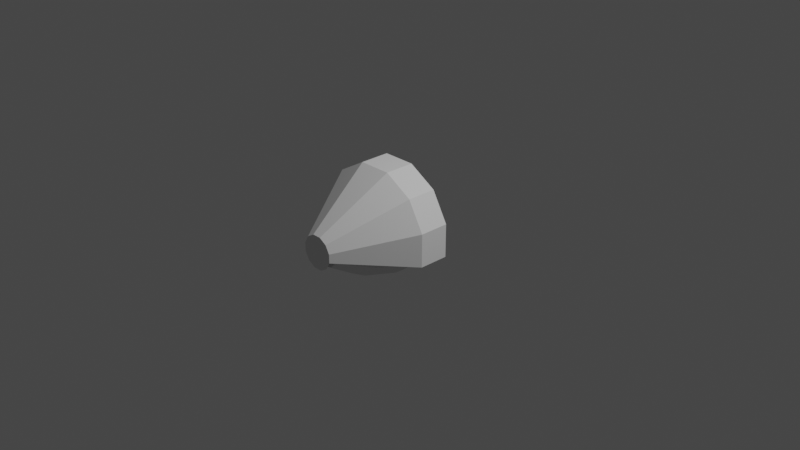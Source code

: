 # Source: command-125-orbit-iva-1.blend  (saved by Blender 3.1.7; exported with 4.5.12 LTS)
import bpy
from mathutils import Matrix  # noqa: F401  (used for matrix-valued properties, if any)

bpy.ops.wm.read_factory_settings(use_empty=True)
scene = bpy.context.scene
scene.name = 'Scene'

# ---- collections
col_collection = bpy.data.collections.new('Collection'); scene.collection.children.link(col_collection)
col_collider_collider = bpy.data.collections.new('collider:collider')  # instanced only; not linked into the scene

# ---- materials (node trees are filled in below, after node groups)
mat_ivadepth = bpy.data.materials.new('IVADepth')
mat_ivadepth.use_transparent_shadow = False

# ---- material node trees

# ---- world
world_world = bpy.data.worlds.new('World'); scene.world = world_world
world_world.use_nodes = True; world_world.node_tree.nodes.clear()
_N = world_world.node_tree.nodes; _L = world_world.node_tree.links
n0 = _N.new('ShaderNodeOutputWorld'); n0.name = 'World Output'; n0.location = (300, 300)
n1 = _N.new('ShaderNodeBackground'); n1.name = 'Background'; n1.location = (10, 300)
n1.inputs[0].default_value = (0.05088, 0.05088, 0.05088, 1.0)
_L.new(n1.outputs[0], n0.inputs[0])
n0.is_active_output = True
world_world.color = (0.05088, 0.05088, 0.05088)
world_world.use_sun_shadow = False
world_world.sun_shadow_jitter_overblur = 0.0

# ---- cameras
cam_camera = bpy.data.cameras.new('Camera')
cam_camera.clip_end = 100.0
cam_camera.ortho_scale = 7.314

# ---- lights
light_light = bpy.data.lights.new('Light', 'POINT')
light_light.transmission_factor = 0.0
light_light.energy = 1000.0
light_light.shadow_soft_size = 0.1
light_light.shadow_maximum_resolution = 0.006
light_light.use_absolute_resolution = True

# ---- meshes
me_cylinder = bpy.data.meshes.new('Cylinder')
me_cylinder.from_pydata([(0.1779, -0.3257, 0.664), (0.04746, -1.074, 0.1771), (0.4861, -0.3257, 0.4861), (0.1297, -1.074, 0.1297), (0.664, -0.3257, 0.1779), (0.1771, -1.074, 0.04746), (0.664, -0.3257, -0.1779), (0.1771, -1.074, -0.04746), (0.1297, -1.074, -0.1297), (0.04746, -1.074, -0.1771), (-0.04746, -1.074, -0.1771), (-0.1297, -1.074, -0.1297), (-0.664, -0.3257, -0.1779), (-0.1771, -1.074, -0.04746), (-0.664, -0.3257, 0.1779), (-0.1771, -1.074, 0.04746), (-0.4861, -0.3257, 0.4861), (-0.1297, -1.074, 0.1297), (-0.1779, -0.3257, 0.664), (-0.04746, -1.074, 0.1771), (0.1779, -0.002995, 0.664), (0.4861, -0.002995, 0.4861), (0.664, -0.002995, 0.1779), (0.664, -0.002995, -0.1779), (-0.664, -0.002995, -0.1779), (-0.664, -0.002995, 0.1779), (-0.4861, -0.002995, 0.4861), (-0.1779, -0.002995, 0.664)], [], [(0, 2, 3, 1), (2, 4, 5, 3), (4, 6, 7, 5), (12, 14, 15, 13), (14, 16, 17, 15), (3, 5, 7, 8, 9, 10, 11, 13, 15, 17, 19, 1), (16, 18, 19, 17), (18, 0, 1, 19), (16, 14, 25, 26), (4, 2, 21, 22), (18, 16, 26, 27), (2, 0, 20, 21), (6, 4, 22, 23), (14, 12, 24, 25), (0, 18, 27, 20)])
_uv = me_cylinder.uv_layers.new(name='UVMap')
_uv.uv.foreach_set('vector', [1.0, 0.5, 0.9167, 0.5, 0.9167, 1.0, 1.0, 1.0, 0.9167, 0.5, 0.8333, 0.5, 0.8333, 1.0, 0.9167, 1.0, 0.8333, 0.5, 0.75, 0.5, 0.75, 1.0, 0.8333, 1.0, 0.3333, 0.5, 0.25, 0.5, 0.25, 1.0, 0.3333, 1.0, 0.25, 0.5, 0.1667, 0.5, 0.1667, 1.0, 0.25, 1.0, 0.37, 0.4578, 0.4578, 0.37, 0.49, 0.25, 0.4578, 0.13, 0.37, 0.04215, 0.25, 0.01, 0.13, 0.04215, 0.04215, 0.13, 0.01, 0.25, 0.04215, 0.37, 0.13, 0.4578, 0.25, 0.49, 0.1667, 0.5, 0.08333, 0.5, 0.08333, 1.0, 0.1667, 1.0, 0.08333, 0.5, 7.451e-08, 0.5, 7.451e-08, 1.0, 0.08333, 1.0, 0.1667, 0.5, 0.25, 0.5, 0.25, 0.5, 0.1667, 0.5, 0.8333, 0.5, 0.9167, 0.5, 0.9167, 0.5, 0.8333, 0.5, 0.08333, 0.5, 0.1667, 0.5, 0.1667, 0.5, 0.08333, 0.5, 0.9167, 0.5, 1.0, 0.5, 1.0, 0.5, 0.9167, 0.5, 0.75, 0.5, 0.8333, 0.5, 0.8333, 0.5, 0.75, 0.5, 0.25, 0.5, 0.3333, 0.5, 0.3333, 0.5, 0.25, 0.5, 7.451e-08, 0.5, 0.08333, 0.5, 0.08333, 0.5, 7.451e-08, 0.5])
me_cylinder.materials.append(mat_ivadepth)
me_cylinder.use_remesh_fix_poles = True
me_cylinder.use_remesh_preserve_attributes = False
me_cylinder.update()
me_cylinder_001 = bpy.data.meshes.new('Cylinder.001')
me_cylinder_001.from_pydata([(-2.689e-08, 0.03163, 0.2944), (-1.323e-08, -0.3069, 0.5157), (0.1472, 0.03163, 0.2549), (0.1805, -0.3069, 0.4674), (0.2549, 0.03163, 0.1472), (0.4466, -0.3069, 0.2579), (0.2944, 0.03163, 1.385e-08), (0.2549, 0.03163, -0.1472), (0.4466, -0.3069, -0.2579), (0.1472, 0.03163, -0.2549), (-5.149e-08, 0.03163, -0.2944), (-5.832e-08, -0.3069, -0.3936), (-0.1472, 0.03163, -0.2549), (-0.2549, 0.03163, -0.1472), (-0.2944, 0.03163, 5.826e-08), (-0.5157, -0.3069, 3.608e-09), (-0.2549, 0.03163, 0.1472), (-0.1472, 0.03163, 0.2549), (-0.1805, -0.3069, 0.4674), (-1.893e-08, -0.6455, 0.3868), (0.1934, -0.6455, 0.3349), (0.3349, -0.6455, 0.1934), (0.3868, -0.6455, -5.178e-08), (0.3349, -0.6455, -0.1934), (0.1934, -0.6455, -0.3349), (-5.274e-08, -0.6455, -0.3868), (-0.1934, -0.6455, -0.3349), (-0.3349, -0.6455, -0.1934), (-0.3868, -0.6455, -5.678e-09), (-0.3349, -0.6455, 0.1934), (-0.1934, -0.6455, 0.3349), (-2.008e-08, -0.9824, 0.1818), (0.0909, -0.9824, 0.1574), (0.1574, -0.9824, 0.0909), (0.1818, -0.9824, -4.145e-08), (0.1574, -0.9824, -0.0909), (0.0909, -0.9824, -0.1574), (-3.598e-08, -0.9824, -0.1818), (-0.0909, -0.9824, -0.1574), (-0.1574, -0.9824, -0.0909), (-0.1818, -0.9824, -1.978e-08), (-0.1574, -0.9824, 0.0909), (-0.0909, -0.9824, 0.1574), (-1.323e-08, 0.03163, 0.5157), (0.1805, 0.03163, 0.4674), (0.4466, 0.03163, 0.2579), (0.5157, 0.03163, 3.608e-09), (0.4466, 0.03163, -0.2579), (-5.832e-08, 0.03163, -0.3936), (-0.1805, 0.03163, 0.4674), (-2.689e-08, 0.1218, 0.2944), (0.1472, 0.1218, 0.2549), (0.2549, 0.1218, 0.1472), (0.2944, 0.1218, 1.385e-08), (0.2549, 0.1218, -0.1472), (0.1472, 0.1218, -0.2549), (-5.149e-08, 0.1218, -0.2944), (-0.1472, 0.1218, -0.2549), (-0.2549, 0.1218, -0.1472), (-0.2944, 0.1218, 5.826e-08), (-0.2549, 0.1218, 0.1472), (-0.1472, 0.1218, 0.2549), (0.2579, -0.2053, 0.4466), (0.2579, 0.03163, 0.4466), (0.5157, -0.3069, -5.787e-08), (0.281, 0.03163, -0.3936), (0.281, -0.3069, -0.3936), (-0.281, -0.3069, -0.3936), (-0.281, 0.03163, -0.3936), (-0.4466, 0.03163, -0.2579), (-0.4466, -0.3069, -0.2579), (-0.5157, 0.03163, 6.509e-08), (-0.4466, 0.03163, 0.2579), (-0.4466, -0.3069, 0.2579), (-0.2579, 0.03163, 0.4466), (-0.2579, -0.2053, 0.4466), (0.281, 0.03163, 0.2117), (0.281, -0.3069, 0.2117), (-0.281, 0.03163, 0.2117), (-0.281, -0.3069, 0.2117)], [], [(43, 44, 3, 1), (5, 3, 62), (65, 48, 11, 66), (48, 68, 67, 11), (44, 45, 63), (70, 27, 26, 67), (49, 18, 75, 74), (49, 43, 1, 18), (9, 55, 56, 10), (24, 36, 35, 23), (67, 26, 25, 11), (11, 25, 24, 66), (66, 24, 23, 8), (8, 23, 22, 64), (1, 19, 30, 18), (3, 20, 19, 1), (64, 22, 21, 5), (18, 30, 29, 73), (5, 21, 20, 3), (73, 29, 28, 15), (15, 28, 27, 70), (32, 33, 34, 35, 36, 37, 38, 39, 40, 41, 42, 31), (19, 31, 42, 30), (21, 33, 32, 20), (28, 40, 39, 27), (25, 37, 36, 24), (22, 34, 33, 21), (29, 41, 40, 28), (26, 38, 37, 25), (23, 35, 34, 22), (30, 42, 41, 29), (20, 32, 31, 19), (27, 39, 38, 26), (2, 44, 43, 0), (4, 45, 44, 2), (6, 46, 45, 4), (7, 47, 46, 6), (9, 65, 47, 7), (10, 48, 65, 9), (12, 68, 48, 10), (13, 69, 68, 12), (14, 71, 69, 13), (16, 72, 71, 14), (17, 49, 72, 16), (0, 43, 49, 17), (4, 52, 53, 6), (14, 59, 60, 16), (10, 56, 57, 12), (6, 53, 54, 7), (16, 60, 61, 17), (0, 50, 51, 2), (12, 57, 58, 13), (7, 54, 55, 9), (17, 61, 50, 0), (2, 51, 52, 4), (13, 58, 59, 14), (46, 47, 65), (73, 15, 67, 79), (71, 72, 78, 68), (64, 5, 77, 66), (72, 49, 74), (18, 73, 75), (3, 44, 63, 62), (44, 76, 77, 3), (76, 65, 66, 77), (68, 78, 79, 67), (78, 49, 18, 79), (8, 64, 66), (72, 74, 49, 78), (63, 45, 76, 44), (75, 73, 79, 18), (5, 62, 3, 77), (69, 71, 68), (15, 70, 67), (45, 46, 65, 76)])
_uv = me_cylinder_001.uv_layers.new(name='UVMap')
_uv.uv.foreach_set('vector', [1.0, 0.5, 0.9417, 0.5, 0.941, 1.0, 1.0, 1.0, 0.8333, 1.0, 0.941, 1.0, 0.9167, 1.0, 0.5846, 0.5, 0.5, 0.5, 0.5, 1.0, 0.5896, 1.0, 0.5, 0.5, 0.4154, 0.5, 0.4104, 1.0, 0.5, 1.0, 0.8375, 0.4695, 0.9578, 0.37, 0.87, 0.4578, 0.3333, 1.0, 0.3333, 1.0, 0.4167, 1.0, 0.4104, 1.0, 0.05833, 0.5, 0.05903, 1.0, 0.08333, 1.0, 0.08333, 0.5, 0.05833, 0.5, 7.451e-08, 0.5, 7.451e-08, 1.0, 0.05903, 1.0, 0.8185, 0.1314, 0.8185, 0.1314, 0.75, 0.113, 0.75, 0.113, 0.5833, 1.0, 0.5833, 1.0, 0.6667, 1.0, 0.6667, 1.0, 0.4104, 1.0, 0.4167, 1.0, 0.5, 1.0, 0.5, 1.0, 0.5, 1.0, 0.5, 1.0, 0.5833, 1.0, 0.5896, 1.0, 0.5896, 1.0, 0.5833, 1.0, 0.6667, 1.0, 0.6667, 1.0, 0.6667, 1.0, 0.6667, 1.0, 0.75, 1.0, 0.75, 1.0, 7.451e-08, 1.0, 7.451e-08, 1.0, 0.08333, 1.0, 0.05903, 1.0, 0.941, 1.0, 0.9167, 1.0, 1.0, 1.0, 1.0, 1.0, 0.75, 1.0, 0.75, 1.0, 0.8333, 1.0, 0.8333, 1.0, 0.05903, 1.0, 0.08333, 1.0, 0.1667, 1.0, 0.1667, 1.0, 0.8333, 1.0, 0.8333, 1.0, 0.9167, 1.0, 0.941, 1.0, 0.1667, 1.0, 0.1667, 1.0, 0.25, 1.0, 0.25, 1.0, 0.25, 1.0, 0.25, 1.0, 0.3333, 1.0, 0.3333, 1.0, 0.37, 0.4578, 0.4578, 0.37, 0.49, 0.25, 0.4578, 0.13, 0.37, 0.04215, 0.25, 0.01, 0.13, 0.04215, 0.04215, 0.13, 0.01, 0.25, 0.04215, 0.37, 0.13, 0.4578, 0.25, 0.49, 7.451e-08, 1.0, 7.451e-08, 1.0, 0.08333, 1.0, 0.08333, 1.0, 0.8333, 1.0, 0.8333, 1.0, 0.9167, 1.0, 0.9167, 1.0, 0.25, 1.0, 0.25, 1.0, 0.3333, 1.0, 0.3333, 1.0, 0.5, 1.0, 0.5, 1.0, 0.5833, 1.0, 0.5833, 1.0, 0.75, 1.0, 0.75, 1.0, 0.8333, 1.0, 0.8333, 1.0, 0.1667, 1.0, 0.1667, 1.0, 0.25, 1.0, 0.25, 1.0, 0.4167, 1.0, 0.4167, 1.0, 0.5, 1.0, 0.5, 1.0, 0.6667, 1.0, 0.6667, 1.0, 0.75, 1.0, 0.75, 1.0, 0.08333, 1.0, 0.08333, 1.0, 0.1667, 1.0, 0.1667, 1.0, 0.9167, 1.0, 0.9167, 1.0, 1.0, 1.0, 1.0, 1.0, 0.3333, 1.0, 0.3333, 1.0, 0.4167, 1.0, 0.4167, 1.0, 0.8185, 0.3686, 0.8375, 0.4695, 0.75, 0.49, 0.75, 0.387, 0.8686, 0.3185, 0.9578, 0.37, 0.8375, 0.4695, 0.8185, 0.3686, 0.887, 0.25, 0.99, 0.25, 0.9578, 0.37, 0.8686, 0.3185, 0.8686, 0.1815, 0.9578, 0.13, 0.99, 0.25, 0.887, 0.25, 0.8185, 0.1314, 0.8733, 0.04544, 0.9578, 0.13, 0.8686, 0.1815, 0.75, 0.113, 0.75, 0.01, 0.8733, 0.04544, 0.8185, 0.1314, 0.6815, 0.1314, 0.6267, 0.04544, 0.75, 0.01, 0.75, 0.113, 0.6314, 0.1815, 0.5422, 0.13, 0.6267, 0.04544, 0.6815, 0.1314, 0.613, 0.25, 0.51, 0.25, 0.5422, 0.13, 0.6314, 0.1815, 0.6314, 0.3185, 0.5422, 0.37, 0.51, 0.25, 0.613, 0.25, 0.6815, 0.3686, 0.666, 0.4675, 0.5422, 0.37, 0.6314, 0.3185, 0.75, 0.387, 0.75, 0.49, 0.666, 0.4675, 0.6815, 0.3686, 0.8686, 0.3185, 0.8686, 0.3185, 0.887, 0.25, 0.887, 0.25, 0.613, 0.25, 0.613, 0.25, 0.6314, 0.3185, 0.6314, 0.3185, 0.75, 0.113, 0.75, 0.113, 0.6815, 0.1314, 0.6815, 0.1314, 0.887, 0.25, 0.887, 0.25, 0.8686, 0.1815, 0.8686, 0.1815, 0.6314, 0.3185, 0.6314, 0.3185, 0.6815, 0.3686, 0.6815, 0.3686, 0.75, 0.387, 0.75, 0.387, 0.8185, 0.3686, 0.8185, 0.3686, 0.6815, 0.1314, 0.6815, 0.1314, 0.6314, 0.1815, 0.6314, 0.1815, 0.8686, 0.1815, 0.8686, 0.1815, 0.8185, 0.1314, 0.8185, 0.1314, 0.6815, 0.3686, 0.6815, 0.3686, 0.75, 0.387, 0.75, 0.387, 0.8185, 0.3686, 0.8185, 0.3686, 0.8686, 0.3185, 0.8686, 0.3185, 0.6314, 0.1815, 0.6314, 0.1815, 0.613, 0.25, 0.613, 0.25, 0.99, 0.25, 0.9578, 0.13, 0.99, 0.25, 0.1667, 1.0, 0.25, 1.0, 0.25, 1.0, 0.1667, 1.0, 0.51, 0.25, 0.5422, 0.37, 0.5422, 0.37, 0.51, 0.25, 0.75, 1.0, 0.8333, 1.0, 0.8333, 1.0, 0.75, 1.0, 0.5422, 0.37, 0.666, 0.4675, 0.63, 0.4578, 0.05903, 1.0, 0.1667, 1.0, 0.08333, 1.0, 0.941, 1.0, 0.9417, 0.5, 0.9167, 0.5, 0.9167, 1.0, 0.9417, 0.5, 0.8333, 0.5, 0.8333, 1.0, 0.941, 1.0, 0.8333, 0.5, 0.75, 0.5, 0.75, 1.0, 0.8333, 1.0, 0.25, 0.5, 0.1667, 0.5, 0.1667, 1.0, 0.25, 1.0, 0.1667, 0.5, 0.05833, 0.5, 0.05903, 1.0, 0.1667, 1.0, 0.6667, 1.0, 0.75, 1.0, 0.6667, 1.0, 0.5422, 0.37, 0.63, 0.4578, 0.6493, 0.4771, 0.5422, 0.37, 0.87, 0.4578, 0.9578, 0.37, 0.9578, 0.37, 0.8375, 0.4695, 0.08333, 1.0, 0.1667, 1.0, 0.1667, 1.0, 0.05903, 1.0, 0.8333, 1.0, 0.9167, 1.0, 0.941, 1.0, 0.8333, 1.0, 0.5422, 0.13, 0.51, 0.25, 0.5422, 0.13, 0.25, 1.0, 0.3333, 1.0, 0.25, 1.0, 0.9578, 0.37, 0.99, 0.25, 0.99, 0.25, 0.9578, 0.37])
me_cylinder_001.use_remesh_fix_poles = True
me_cylinder_001.use_remesh_preserve_attributes = False
me_cylinder_001.update()
me_collider = bpy.data.meshes.new('collider')
me_collider.from_pydata([(-0.2187, -0.03461, 0.008848), (-0.2187, -0.03461, 0.2792), (-0.2187, 0.03461, 0.2792), (-0.2187, 0.03461, 0.008848), (0.2187, 0.03461, 0.008848), (0.2187, 0.03461, 0.2792), (0.2187, -0.03461, 0.2792), (0.2187, -0.03461, 0.008848)], [(0, 1), (1, 2), (2, 3), (3, 4), (4, 5), (5, 6), (6, 7), (7, 0), (6, 1), (5, 2), (7, 4), (3, 0)], [])
me_collider.use_remesh_fix_poles = True
me_collider.use_remesh_preserve_attributes = False
me_collider.update()

# ---- objects
ob_light = bpy.data.objects.new('Light', light_light)
ob_camera = bpy.data.objects.new('Camera', cam_camera)
ob_freeiva = bpy.data.objects.new('FreeIva', None)
ob_depthmask = bpy.data.objects.new('depthMask', me_cylinder)
ob_shellcollider = bpy.data.objects.new('shellCollider', me_cylinder_001)
ob_collider = bpy.data.objects.new('collider', None)
ob_mesh_collider = bpy.data.objects.new('mesh:collider', me_collider)

# ---- transforms, parenting, visibility, modifiers, constraints
ob_light.location = (4.076, 1.005, 5.904)
ob_light.rotation_euler = (0.6503, 0.05522, 1.866)
ob_light.lock_rotations_4d = False
ob_light.empty_display_type = 'ARROWS'
ob_light.color = (0.0, 0.0, 0.0, 0.0)
ob_light.lineart.crease_threshold = 0.0
ob_camera.location = (7.359, -6.926, 4.958)
ob_camera.rotation_euler = (1.109, 0.0, 0.8149)
ob_camera.lock_rotations_4d = False
ob_camera.empty_display_type = 'ARROWS'
ob_camera.color = (0.0, 0.0, 0.0, 0.0)
ob_camera.display_type = 'WIRE'
ob_camera.lineart.crease_threshold = 0.0
ob_freeiva.location = (0.0, 0.0, 0.0)
ob_depthmask.parent = ob_freeiva
ob_depthmask.location = (0.0, 0.0, 0.0)
ob_shellcollider.parent = ob_freeiva
ob_shellcollider.location = (0.0, 0.0, 0.0)
ob_collider.parent = ob_freeiva
ob_collider.location = (0.0, -0.7185, 0.0)
ob_collider.rotation_euler = (0.8221, -0.0, 0.0)
ob_collider.empty_display_type = 'ARROWS'
ob_collider.empty_display_size = 0.3
ob_collider.instance_type = 'COLLECTION'
ob_mesh_collider.location = (0.0, 0.0, 0.0)
ob_collider.instance_collection = col_collider_collider

# ---- collection membership
col_collection.objects.link(ob_light)
col_collection.objects.link(ob_camera)
col_collection.objects.link(ob_freeiva)
col_collection.objects.link(ob_depthmask)
col_collection.objects.link(ob_shellcollider)
col_collection.objects.link(ob_collider)
col_collider_collider.objects.link(ob_mesh_collider)

# ---- scene / render settings (as saved in the file)
scene.camera = ob_camera
scene.frame_start = 1; scene.frame_end = 250; scene.frame_set(1)
scene.render.engine = 'BLENDER_EEVEE_NEXT'
scene.cycles.sampling_pattern = 'TABULATED_SOBOL'
scene.cycles.use_light_tree = False
scene.view_settings.view_transform = 'Filmic'
bpy.context.view_layer.update()
